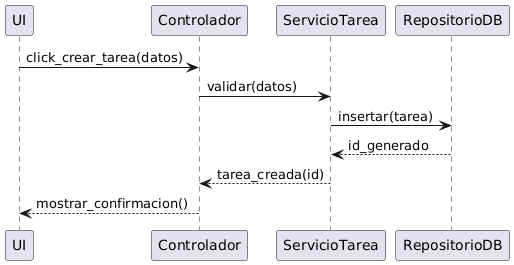

The diagram above was rendered by PlantUML. Its source (embedded in the PNG):
@startuml
' Secuencia: Crear tarea
participant UI
participant Controlador
participant ServicioTarea
participant RepositorioDB

UI -> Controlador : click_crear_tarea(datos)
Controlador -> ServicioTarea : validar(datos)
ServicioTarea -> RepositorioDB : insertar(tarea)
RepositorioDB --> ServicioTarea : id_generado
ServicioTarea --> Controlador : tarea_creada(id)
Controlador --> UI : mostrar_confirmacion()
@enduml